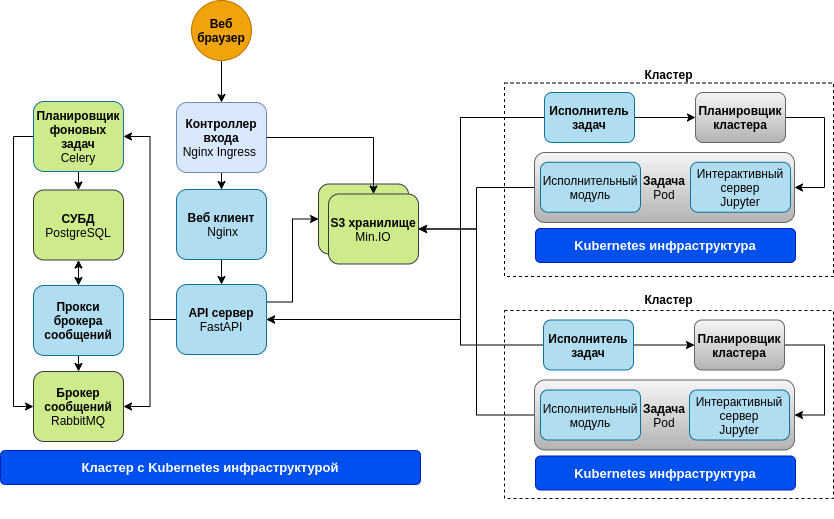

The diagram above was exported from draw.io. Its source (the exported page's mxGraphModel, read from the mxfile embedded in the PNG):
<mxGraphModel dx="1338" dy="726" grid="1" gridSize="10" guides="1" tooltips="1" connect="1" arrows="1" fold="1" page="1" pageScale="1" pageWidth="1169" pageHeight="827" math="0" shadow="0">
  <root>
    <mxCell id="0" />
    <mxCell id="1" parent="0" />
    <mxCell id="8gNAKx5VMxovnpwmuMno-25" value="&lt;b&gt;Кластер&lt;br&gt;&lt;br&gt;&lt;br&gt;&lt;br&gt;&lt;br&gt;&lt;br&gt;&lt;br&gt;&lt;br&gt;&lt;br&gt;&lt;br&gt;&lt;br&gt;&lt;br&gt;&lt;br&gt;&lt;br&gt;&lt;br&gt;&lt;br&gt;&lt;/b&gt;" style="rounded=0;whiteSpace=wrap;html=1;fillColor=none;dashed=1;" parent="1" vertex="1">
      <mxGeometry x="583" y="440" width="329" height="188" as="geometry" />
    </mxCell>
    <mxCell id="8gNAKx5VMxovnpwmuMno-16" value="&lt;b&gt;Кластер&lt;br&gt;&lt;br&gt;&lt;br&gt;&lt;br&gt;&lt;br&gt;&lt;br&gt;&lt;br&gt;&lt;br&gt;&lt;br&gt;&lt;br&gt;&lt;br&gt;&lt;br&gt;&lt;br&gt;&lt;br&gt;&lt;br&gt;&lt;br&gt;&lt;/b&gt;" style="rounded=0;whiteSpace=wrap;html=1;fillColor=none;dashed=1;" parent="1" vertex="1">
      <mxGeometry x="583" y="212.5" width="329" height="193.5" as="geometry" />
    </mxCell>
    <mxCell id="8gNAKx5VMxovnpwmuMno-43" style="edgeStyle=orthogonalEdgeStyle;rounded=0;orthogonalLoop=1;jettySize=auto;html=1;exitX=0.5;exitY=1;exitDx=0;exitDy=0;" parent="1" source="d3zpygPhGa0cxscVJBxZ-16" target="u-pj88F5NnM3TK51svZk-1" edge="1">
      <mxGeometry relative="1" as="geometry" />
    </mxCell>
    <mxCell id="d3zpygPhGa0cxscVJBxZ-16" value="&lt;b&gt;Контроллер входа&lt;/b&gt;&lt;br&gt;Nginx Ingress&amp;nbsp;" style="rounded=1;whiteSpace=wrap;html=1;fillColor=#dae8fc;strokeColor=#6c8ebf;fontColor=default;" parent="1" vertex="1">
      <mxGeometry x="255" y="232" width="90" height="70" as="geometry" />
    </mxCell>
    <mxCell id="d3zpygPhGa0cxscVJBxZ-8" value="&lt;b&gt;СУБД&lt;/b&gt;&lt;br&gt;PostgreSQL" style="rounded=1;whiteSpace=wrap;html=1;fillColor=#cdeb8b;strokeColor=#36393d;" parent="1" vertex="1">
      <mxGeometry x="112" y="319.5" width="90" height="70" as="geometry" />
    </mxCell>
    <mxCell id="d3zpygPhGa0cxscVJBxZ-10" value="&lt;b&gt;S3 server&lt;/b&gt;&lt;br&gt;min.io" style="rounded=1;whiteSpace=wrap;html=1;fillColor=#cdeb8b;strokeColor=#36393d;" parent="1" vertex="1">
      <mxGeometry x="397" y="313.5" width="90" height="70" as="geometry" />
    </mxCell>
    <mxCell id="d3zpygPhGa0cxscVJBxZ-11" value="&lt;b&gt;S3 хранилище&lt;/b&gt;&lt;br&gt;Min.IO" style="rounded=1;whiteSpace=wrap;html=1;fillColor=#cdeb8b;strokeColor=#36393d;" parent="1" vertex="1">
      <mxGeometry x="407" y="323.5" width="90" height="70" as="geometry" />
    </mxCell>
    <mxCell id="5O6J2VAPV2eknnjnQrx9-1" value="&lt;b&gt;Брокер сообщений&lt;/b&gt;&lt;br&gt;RabbitMQ" style="rounded=1;whiteSpace=wrap;html=1;fillColor=#cdeb8b;strokeColor=#36393d;" parent="1" vertex="1">
      <mxGeometry x="112" y="501" width="90" height="70" as="geometry" />
    </mxCell>
    <mxCell id="u-pj88F5NnM3TK51svZk-11" style="edgeStyle=orthogonalEdgeStyle;curved=1;rounded=0;orthogonalLoop=1;jettySize=auto;html=1;exitX=0.5;exitY=1;exitDx=0;exitDy=0;entryX=0.5;entryY=0;entryDx=0;entryDy=0;startArrow=none;startFill=0;" parent="1" source="u-pj88F5NnM3TK51svZk-1" target="u-pj88F5NnM3TK51svZk-5" edge="1">
      <mxGeometry relative="1" as="geometry" />
    </mxCell>
    <mxCell id="u-pj88F5NnM3TK51svZk-1" value="&lt;b&gt;Веб клиент&lt;br&gt;&amp;nbsp;&lt;/b&gt;Nginx" style="rounded=1;whiteSpace=wrap;html=1;fillColor=#b1ddf0;strokeColor=#10739e;" parent="1" vertex="1">
      <mxGeometry x="255" y="319" width="90" height="70" as="geometry" />
    </mxCell>
    <mxCell id="u-pj88F5NnM3TK51svZk-44" style="edgeStyle=orthogonalEdgeStyle;rounded=0;orthogonalLoop=1;jettySize=auto;html=1;exitX=0;exitY=0.5;exitDx=0;exitDy=0;entryX=1;entryY=0.5;entryDx=0;entryDy=0;startArrow=none;startFill=0;endArrow=classic;endFill=1;" parent="1" source="u-pj88F5NnM3TK51svZk-5" target="u-pj88F5NnM3TK51svZk-6" edge="1">
      <mxGeometry relative="1" as="geometry" />
    </mxCell>
    <mxCell id="u-pj88F5NnM3TK51svZk-52" style="edgeStyle=orthogonalEdgeStyle;rounded=0;orthogonalLoop=1;jettySize=auto;html=1;exitX=1;exitY=0.25;exitDx=0;exitDy=0;entryX=0;entryY=0.5;entryDx=0;entryDy=0;startArrow=none;startFill=0;endArrow=classic;endFill=1;strokeColor=default;labelBackgroundColor=default;fontColor=default;" parent="1" source="u-pj88F5NnM3TK51svZk-5" target="d3zpygPhGa0cxscVJBxZ-10" edge="1">
      <mxGeometry relative="1" as="geometry">
        <mxPoint x="445" y="387" as="targetPoint" />
      </mxGeometry>
    </mxCell>
    <mxCell id="8gNAKx5VMxovnpwmuMno-40" style="edgeStyle=orthogonalEdgeStyle;rounded=0;orthogonalLoop=1;jettySize=auto;html=1;exitX=0;exitY=0.5;exitDx=0;exitDy=0;entryX=1;entryY=0.5;entryDx=0;entryDy=0;" parent="1" source="u-pj88F5NnM3TK51svZk-5" target="5O6J2VAPV2eknnjnQrx9-1" edge="1">
      <mxGeometry relative="1" as="geometry" />
    </mxCell>
    <mxCell id="u-pj88F5NnM3TK51svZk-5" value="&lt;b&gt;API сервер&lt;/b&gt;&lt;br&gt;FastAPI" style="rounded=1;whiteSpace=wrap;html=1;fillColor=#b1ddf0;strokeColor=#10739e;" parent="1" vertex="1">
      <mxGeometry x="255" y="414" width="90" height="70" as="geometry" />
    </mxCell>
    <mxCell id="u-pj88F5NnM3TK51svZk-15" style="edgeStyle=orthogonalEdgeStyle;curved=1;rounded=0;orthogonalLoop=1;jettySize=auto;html=1;exitX=0.5;exitY=1;exitDx=0;exitDy=0;startArrow=none;startFill=0;" parent="1" source="u-pj88F5NnM3TK51svZk-6" target="d3zpygPhGa0cxscVJBxZ-8" edge="1">
      <mxGeometry relative="1" as="geometry" />
    </mxCell>
    <mxCell id="yJbq647CT1JGrwZaauoh-5" style="edgeStyle=orthogonalEdgeStyle;rounded=0;orthogonalLoop=1;jettySize=auto;html=1;exitX=0;exitY=0.5;exitDx=0;exitDy=0;entryX=0;entryY=0.5;entryDx=0;entryDy=0;" edge="1" parent="1" source="u-pj88F5NnM3TK51svZk-6" target="5O6J2VAPV2eknnjnQrx9-1">
      <mxGeometry relative="1" as="geometry" />
    </mxCell>
    <mxCell id="u-pj88F5NnM3TK51svZk-6" value="&lt;b&gt;Планировщик фоновых задач&lt;br&gt;&lt;/b&gt;Celery" style="rounded=1;whiteSpace=wrap;html=1;fillColor=#CDEB8B;strokeColor=#10739e;" parent="1" vertex="1">
      <mxGeometry x="112" y="231" width="90" height="70" as="geometry" />
    </mxCell>
    <mxCell id="u-pj88F5NnM3TK51svZk-14" style="edgeStyle=orthogonalEdgeStyle;curved=1;rounded=0;orthogonalLoop=1;jettySize=auto;html=1;exitX=0.5;exitY=1;exitDx=0;exitDy=0;entryX=0.5;entryY=0;entryDx=0;entryDy=0;startArrow=none;startFill=0;" parent="1" source="u-pj88F5NnM3TK51svZk-8" target="5O6J2VAPV2eknnjnQrx9-1" edge="1">
      <mxGeometry relative="1" as="geometry" />
    </mxCell>
    <mxCell id="u-pj88F5NnM3TK51svZk-25" style="edgeStyle=orthogonalEdgeStyle;curved=1;rounded=0;orthogonalLoop=1;jettySize=auto;html=1;exitX=0.5;exitY=0;exitDx=0;exitDy=0;entryX=0.5;entryY=1;entryDx=0;entryDy=0;startArrow=classic;startFill=1;" parent="1" source="u-pj88F5NnM3TK51svZk-8" target="d3zpygPhGa0cxscVJBxZ-8" edge="1">
      <mxGeometry relative="1" as="geometry" />
    </mxCell>
    <mxCell id="u-pj88F5NnM3TK51svZk-8" value="&lt;b&gt;Прокси брокера сообщений&lt;/b&gt;" style="rounded=1;whiteSpace=wrap;html=1;fillColor=#b1ddf0;strokeColor=#10739e;" parent="1" vertex="1">
      <mxGeometry x="112" y="415" width="90" height="70" as="geometry" />
    </mxCell>
    <mxCell id="ip7zzKBGlBrDjxIZHOyS-4" style="edgeStyle=orthogonalEdgeStyle;rounded=0;orthogonalLoop=1;jettySize=auto;html=1;exitX=1;exitY=0.5;exitDx=0;exitDy=0;entryX=0.5;entryY=0;entryDx=0;entryDy=0;labelBackgroundColor=default;fontColor=default;strokeColor=default;" parent="1" source="d3zpygPhGa0cxscVJBxZ-16" target="d3zpygPhGa0cxscVJBxZ-11" edge="1">
      <mxGeometry relative="1" as="geometry" />
    </mxCell>
    <mxCell id="8gNAKx5VMxovnpwmuMno-42" style="edgeStyle=orthogonalEdgeStyle;rounded=0;orthogonalLoop=1;jettySize=auto;html=1;exitX=0.5;exitY=1;exitDx=0;exitDy=0;entryX=0.5;entryY=0;entryDx=0;entryDy=0;" parent="1" source="ip7zzKBGlBrDjxIZHOyS-5" target="d3zpygPhGa0cxscVJBxZ-16" edge="1">
      <mxGeometry relative="1" as="geometry" />
    </mxCell>
    <mxCell id="ip7zzKBGlBrDjxIZHOyS-5" value="&lt;b&gt;Веб браузер&lt;/b&gt;" style="ellipse;whiteSpace=wrap;html=1;aspect=fixed;fillColor=#f0a30a;strokeColor=#BD7000;fontColor=#000000;" parent="1" vertex="1">
      <mxGeometry x="270" y="130" width="60" height="60" as="geometry" />
    </mxCell>
    <mxCell id="yJbq647CT1JGrwZaauoh-8" style="edgeStyle=orthogonalEdgeStyle;rounded=0;orthogonalLoop=1;jettySize=auto;html=1;exitX=0;exitY=0.5;exitDx=0;exitDy=0;entryX=1;entryY=0.5;entryDx=0;entryDy=0;" edge="1" parent="1" source="8gNAKx5VMxovnpwmuMno-2" target="d3zpygPhGa0cxscVJBxZ-11">
      <mxGeometry relative="1" as="geometry" />
    </mxCell>
    <mxCell id="8gNAKx5VMxovnpwmuMno-2" value="&lt;b&gt;Задача&lt;/b&gt;&lt;br&gt;Pod" style="rounded=1;whiteSpace=wrap;html=1;fillColor=#f5f5f5;strokeColor=#666666;gradientColor=#b3b3b3;" parent="1" vertex="1">
      <mxGeometry x="613" y="282" width="260" height="70" as="geometry" />
    </mxCell>
    <mxCell id="8gNAKx5VMxovnpwmuMno-3" value="Интерактивный сервер&lt;br&gt;Jupyter" style="rounded=1;whiteSpace=wrap;html=1;fillColor=#b1ddf0;strokeColor=#10739e;" parent="1" vertex="1">
      <mxGeometry x="769" y="291.75" width="100" height="50" as="geometry" />
    </mxCell>
    <mxCell id="8gNAKx5VMxovnpwmuMno-4" value="Исполнительный модуль" style="rounded=1;whiteSpace=wrap;html=1;fillColor=#b1ddf0;strokeColor=#10739e;" parent="1" vertex="1">
      <mxGeometry x="619" y="291.75" width="100" height="50" as="geometry" />
    </mxCell>
    <mxCell id="8gNAKx5VMxovnpwmuMno-5" value="&lt;b style=&quot;font-size: 13px&quot;&gt;Kubernetes инфраструктура&lt;/b&gt;" style="rounded=1;whiteSpace=wrap;html=1;fillColor=#0050ef;strokeColor=#001DBC;fontColor=#ffffff;" parent="1" vertex="1">
      <mxGeometry x="614" y="358" width="260" height="34" as="geometry" />
    </mxCell>
    <mxCell id="8gNAKx5VMxovnpwmuMno-14" style="edgeStyle=orthogonalEdgeStyle;rounded=0;orthogonalLoop=1;jettySize=auto;html=1;exitX=1;exitY=0.5;exitDx=0;exitDy=0;entryX=0;entryY=0.5;entryDx=0;entryDy=0;" parent="1" source="8gNAKx5VMxovnpwmuMno-12" target="8gNAKx5VMxovnpwmuMno-13" edge="1">
      <mxGeometry relative="1" as="geometry" />
    </mxCell>
    <mxCell id="yJbq647CT1JGrwZaauoh-6" style="edgeStyle=orthogonalEdgeStyle;rounded=0;orthogonalLoop=1;jettySize=auto;html=1;exitX=0;exitY=0.5;exitDx=0;exitDy=0;entryX=1;entryY=0.5;entryDx=0;entryDy=0;" edge="1" parent="1" source="8gNAKx5VMxovnpwmuMno-12" target="u-pj88F5NnM3TK51svZk-5">
      <mxGeometry relative="1" as="geometry">
        <Array as="points">
          <mxPoint x="539" y="247" />
          <mxPoint x="539" y="449" />
        </Array>
      </mxGeometry>
    </mxCell>
    <mxCell id="8gNAKx5VMxovnpwmuMno-12" value="Исполнитель задач" style="rounded=1;whiteSpace=wrap;html=1;fillColor=#b1ddf0;strokeColor=#10739e;fontStyle=1" parent="1" vertex="1">
      <mxGeometry x="623" y="222" width="90" height="50" as="geometry" />
    </mxCell>
    <mxCell id="8gNAKx5VMxovnpwmuMno-15" style="edgeStyle=orthogonalEdgeStyle;rounded=0;orthogonalLoop=1;jettySize=auto;html=1;exitX=1;exitY=0.5;exitDx=0;exitDy=0;entryX=1;entryY=0.5;entryDx=0;entryDy=0;" parent="1" source="8gNAKx5VMxovnpwmuMno-13" target="8gNAKx5VMxovnpwmuMno-2" edge="1">
      <mxGeometry relative="1" as="geometry">
        <Array as="points">
          <mxPoint x="903" y="247" />
          <mxPoint x="903" y="317" />
        </Array>
      </mxGeometry>
    </mxCell>
    <mxCell id="8gNAKx5VMxovnpwmuMno-13" value="Планировщик&lt;br&gt;кластера" style="rounded=1;whiteSpace=wrap;html=1;fillColor=#f5f5f5;strokeColor=#666666;gradientColor=#b3b3b3;fontStyle=1" parent="1" vertex="1">
      <mxGeometry x="774" y="222" width="90" height="50" as="geometry" />
    </mxCell>
    <mxCell id="yJbq647CT1JGrwZaauoh-9" style="edgeStyle=orthogonalEdgeStyle;rounded=0;orthogonalLoop=1;jettySize=auto;html=1;exitX=0;exitY=0.5;exitDx=0;exitDy=0;entryX=1;entryY=0.5;entryDx=0;entryDy=0;" edge="1" parent="1" source="8gNAKx5VMxovnpwmuMno-17" target="d3zpygPhGa0cxscVJBxZ-11">
      <mxGeometry relative="1" as="geometry" />
    </mxCell>
    <mxCell id="8gNAKx5VMxovnpwmuMno-17" value="&lt;b&gt;Задача&lt;/b&gt;&lt;br&gt;Pod" style="rounded=1;whiteSpace=wrap;html=1;fillColor=#f5f5f5;strokeColor=#666666;gradientColor=#b3b3b3;" parent="1" vertex="1">
      <mxGeometry x="613" y="509.5" width="260" height="70" as="geometry" />
    </mxCell>
    <mxCell id="8gNAKx5VMxovnpwmuMno-20" value="&lt;b style=&quot;font-size: 13px&quot;&gt;Kubernetes инфраструктура&lt;/b&gt;" style="rounded=1;whiteSpace=wrap;html=1;fillColor=#0050ef;strokeColor=#001DBC;fontColor=#ffffff;" parent="1" vertex="1">
      <mxGeometry x="614" y="585.5" width="260" height="34" as="geometry" />
    </mxCell>
    <mxCell id="8gNAKx5VMxovnpwmuMno-21" style="edgeStyle=orthogonalEdgeStyle;rounded=0;orthogonalLoop=1;jettySize=auto;html=1;exitX=1;exitY=0.5;exitDx=0;exitDy=0;entryX=0;entryY=0.5;entryDx=0;entryDy=0;" parent="1" source="8gNAKx5VMxovnpwmuMno-22" target="8gNAKx5VMxovnpwmuMno-24" edge="1">
      <mxGeometry relative="1" as="geometry" />
    </mxCell>
    <mxCell id="yJbq647CT1JGrwZaauoh-7" style="edgeStyle=orthogonalEdgeStyle;rounded=0;orthogonalLoop=1;jettySize=auto;html=1;exitX=0;exitY=0.5;exitDx=0;exitDy=0;entryX=1;entryY=0.5;entryDx=0;entryDy=0;" edge="1" parent="1" source="8gNAKx5VMxovnpwmuMno-22" target="u-pj88F5NnM3TK51svZk-5">
      <mxGeometry relative="1" as="geometry">
        <Array as="points">
          <mxPoint x="539" y="475" />
          <mxPoint x="539" y="449" />
        </Array>
      </mxGeometry>
    </mxCell>
    <mxCell id="8gNAKx5VMxovnpwmuMno-22" value="Исполнитель задач" style="rounded=1;whiteSpace=wrap;html=1;fillColor=#b1ddf0;strokeColor=#10739e;fontStyle=1" parent="1" vertex="1">
      <mxGeometry x="622" y="449.5" width="90" height="50" as="geometry" />
    </mxCell>
    <mxCell id="8gNAKx5VMxovnpwmuMno-23" style="edgeStyle=orthogonalEdgeStyle;rounded=0;orthogonalLoop=1;jettySize=auto;html=1;exitX=1;exitY=0.5;exitDx=0;exitDy=0;entryX=1;entryY=0.5;entryDx=0;entryDy=0;" parent="1" source="8gNAKx5VMxovnpwmuMno-24" target="8gNAKx5VMxovnpwmuMno-17" edge="1">
      <mxGeometry relative="1" as="geometry">
        <Array as="points">
          <mxPoint x="903" y="474.5" />
          <mxPoint x="903" y="544.5" />
        </Array>
      </mxGeometry>
    </mxCell>
    <mxCell id="8gNAKx5VMxovnpwmuMno-24" value="Планировщик&lt;br&gt;кластера" style="rounded=1;whiteSpace=wrap;html=1;fillColor=#f5f5f5;strokeColor=#666666;gradientColor=#b3b3b3;fontStyle=1" parent="1" vertex="1">
      <mxGeometry x="773" y="449.5" width="90" height="50" as="geometry" />
    </mxCell>
    <mxCell id="8gNAKx5VMxovnpwmuMno-36" value="&lt;b style=&quot;font-size: 13px&quot;&gt;Кластер с Kubernetes инфраструктурой&lt;/b&gt;" style="rounded=1;whiteSpace=wrap;html=1;fillColor=#0050ef;strokeColor=#001DBC;fontColor=#ffffff;" parent="1" vertex="1">
      <mxGeometry x="79" y="580" width="420" height="34" as="geometry" />
    </mxCell>
    <mxCell id="yJbq647CT1JGrwZaauoh-3" value="Исполнительный модуль" style="rounded=1;whiteSpace=wrap;html=1;fillColor=#b1ddf0;strokeColor=#10739e;" vertex="1" parent="1">
      <mxGeometry x="619" y="519.5" width="100" height="50" as="geometry" />
    </mxCell>
    <mxCell id="yJbq647CT1JGrwZaauoh-4" value="Интерактивный сервер&lt;br&gt;Jupyter" style="rounded=1;whiteSpace=wrap;html=1;fillColor=#b1ddf0;strokeColor=#10739e;" vertex="1" parent="1">
      <mxGeometry x="768" y="519.5" width="100" height="50" as="geometry" />
    </mxCell>
  </root>
</mxGraphModel>